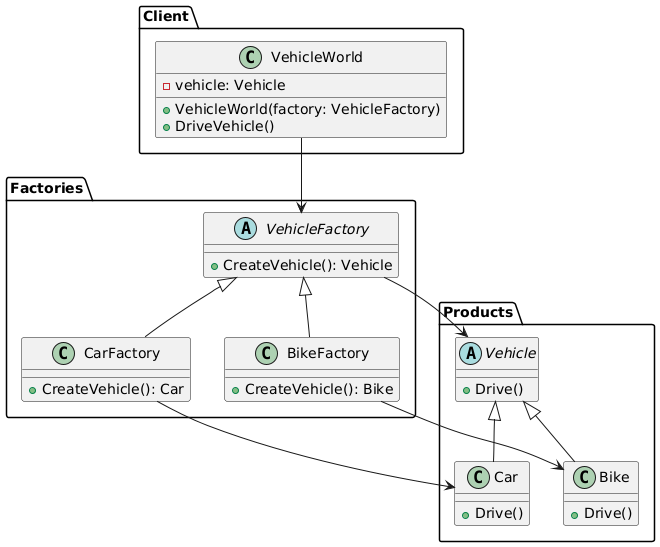

The diagram above was rendered by PlantUML. Its source (embedded in the PNG):
@startuml
namespace Products {
    abstract class Vehicle {
        +Drive()
    }

    class Car extends Vehicle {
        +Drive()
    }

    class Bike extends Vehicle {
        +Drive()
    }
}

namespace Factories {
    abstract class VehicleFactory {
        +CreateVehicle(): Vehicle
    }

    class CarFactory extends VehicleFactory {
        +CreateVehicle(): Car
    }

    class BikeFactory extends VehicleFactory {
        +CreateVehicle(): Bike
    }
}

namespace Client {
    class VehicleWorld {
        -vehicle: Vehicle
        +VehicleWorld(factory: VehicleFactory)
        +DriveVehicle()
    }
}

Client.VehicleWorld --> Factories.VehicleFactory
Factories.VehicleFactory --> Products.Vehicle
Factories.CarFactory --> Products.Car
Factories.BikeFactory --> Products.Bike
@enduml